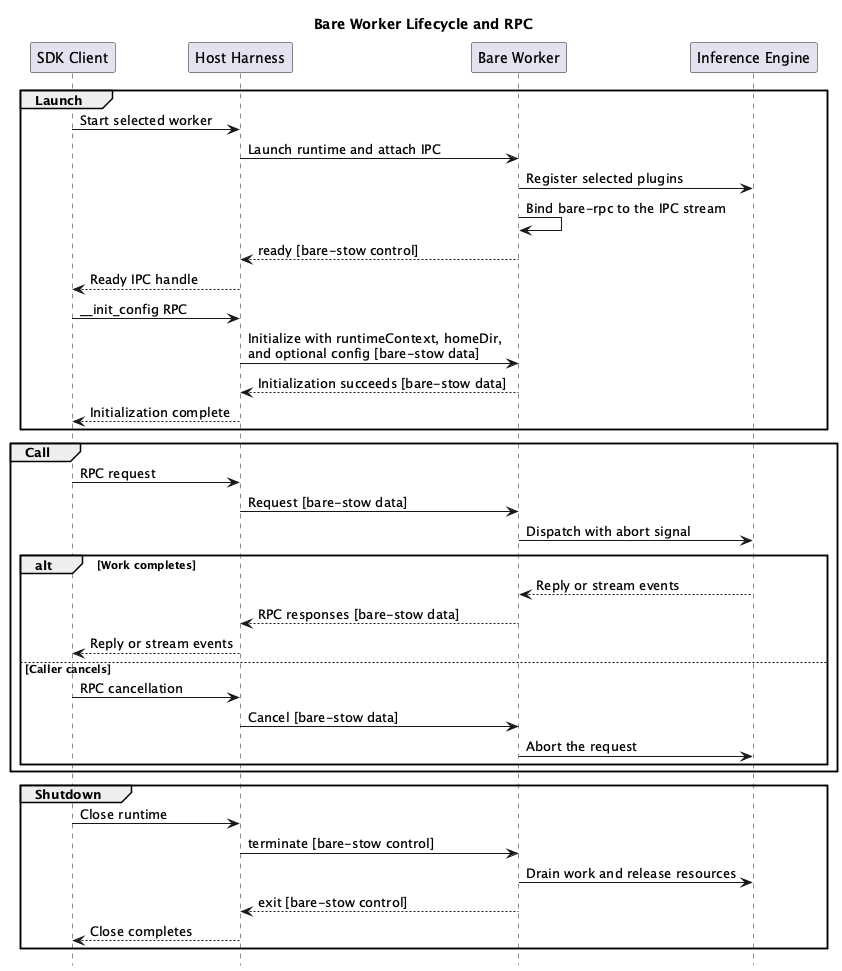

The diagram above was rendered by PlantUML. Its source (embedded in the PNG):
@startuml
title Bare Worker Lifecycle and RPC
hide footbox

participant "SDK Client" as Client
participant "Host Harness" as Host
participant "Bare Worker" as Worker
participant "Inference Engine" as Engine

group Launch
    Client -> Host : Start selected worker
    Host -> Worker : Launch runtime and attach IPC
    Worker -> Engine : Register selected plugins
    Worker -> Worker : Bind bare-rpc to the IPC stream
    Worker --> Host : ready [bare-stow control]
    Host --> Client : Ready IPC handle
    Client -> Host : __init_config RPC
    Host -> Worker : Initialize with runtimeContext, homeDir,\nand optional config [bare-stow data]
    Worker --> Host : Initialization succeeds [bare-stow data]
    Host --> Client : Initialization complete
end

group Call
    Client -> Host : RPC request
    Host -> Worker : Request [bare-stow data]
    Worker -> Engine : Dispatch with abort signal
    alt Work completes
        Engine --> Worker : Reply or stream events
        Worker --> Host : RPC responses [bare-stow data]
        Host --> Client : Reply or stream events
    else Caller cancels
        Client -> Host : RPC cancellation
        Host -> Worker : Cancel [bare-stow data]
        Worker -> Engine : Abort the request
    end
end

group Shutdown
    Client -> Host : Close runtime
    Host -> Worker : terminate [bare-stow control]
    Worker -> Engine : Drain work and release resources
    Worker --> Host : exit [bare-stow control]
    Host --> Client : Close completes
end
@enduml